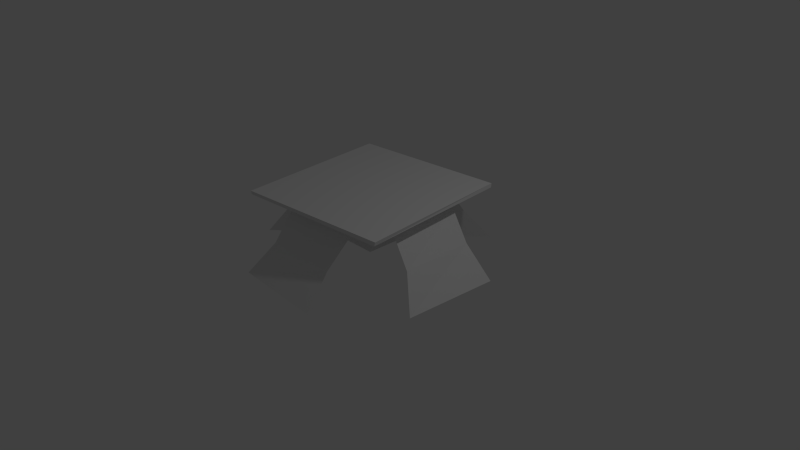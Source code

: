 # Source: pedestal.blend  (saved by Blender 2.65.0; exported with 4.5.12 LTS)
import bpy
from mathutils import Matrix  # noqa: F401  (used for matrix-valued properties, if any)

bpy.ops.wm.read_factory_settings(use_empty=True)
scene = bpy.context.scene
scene.name = 'Scene'

# ---- collections
col_collection_1 = bpy.data.collections.new('Collection 1'); scene.collection.children.link(col_collection_1)

# ---- world
world_world = bpy.data.worlds.new('World'); scene.world = world_world
world_world.color = (0.05088, 0.05088, 0.05088)
world_world.use_sun_shadow = False
world_world.sun_shadow_jitter_overblur = 0.0
world_world.cycles.sampling_method = 'MANUAL'
world_world.cycles.sample_map_resolution = 256

# ---- cameras
cam_camera = bpy.data.cameras.new('Camera')
cam_camera.clip_end = 100.0
cam_camera.lens = 35.0
cam_camera.sensor_width = 32.0
cam_camera.sensor_height = 18.0
cam_camera.ortho_scale = 7.314
cam_camera.dof.focus_distance = 0.0
cam_camera.dof.aperture_fstop = 128.0

# ---- lights
light_lamp = bpy.data.lights.new('Lamp', 'POINT')
light_lamp.transmission_factor = 0.0
light_lamp.cutoff_distance = 30.0
light_lamp.energy = 100.0
light_lamp.shadow_buffer_clip_start = 1.001
light_lamp.shadow_soft_size = 0.1
light_lamp.shadow_maximum_resolution = 0.006
light_lamp.use_absolute_resolution = True
light_lamp.cycles.use_multiple_importance_sampling = False

# ---- meshes
me_cube = bpy.data.meshes.new('Cube')
me_cube.from_pydata([(-0.3647, -0.3647, 0.001571), (-0.3647, 0.3647, 0.001571), (0.3647, 0.3647, 0.001571), (0.3647, -0.3647, 0.001571), (-1.0, -1.0, 0.4915), (-1.0, 1.0, 0.4915), (1.0, 1.0, 0.4915), (1.0, -1.0, 0.4915), (-0.1824, 0.5235, 0.1241), (0.1824, 0.5235, 0.1241), (-0.5, 0.8412, 0.369), (0.5, 0.8412, 0.369), (-0.5235, -0.1824, 0.1241), (-0.5235, 0.1824, 0.1241), (-0.8412, -0.5, 0.369), (-0.8412, 0.5, 0.369), (-0.1824, -0.5235, 0.1241), (0.1824, -0.5235, 0.1241), (-0.5, -0.8412, 0.369), (0.5, -0.8412, 0.369), (0.5235, 0.1824, 0.1241), (0.5235, -0.1824, 0.1241), (0.8412, 0.5, 0.369), (0.8412, -0.5, 0.369), (0.8289, 0.1824, 0.000165), (0.8289, -0.1824, 0.000165), (1.147, 0.5, 0.002022), (1.147, -0.5, 0.002022), (-0.1824, -0.8289, 0.000165), (0.1824, -0.8289, 0.000165), (-0.5, -1.147, 0.002022), (0.5, -1.147, 0.002022), (-0.8289, -0.1824, 0.000165), (-0.8289, 0.1824, 0.000165), (-1.147, -0.5, 0.002022), (-1.147, 0.5, 0.002022), (-0.1824, 0.8289, 0.000165), (0.1824, 0.8289, 0.000165), (-0.5, 1.147, 0.002022), (0.5, 1.147, 0.002022), (1.107, 0.2435, -0.4019), (1.107, -0.2435, -0.4019), (1.531, 0.6677, -0.3994), (1.531, -0.6677, -0.3994), (-0.2435, -1.107, -0.4019), (0.2435, -1.107, -0.4019), (-0.6677, -1.531, -0.3994), (0.6677, -1.531, -0.3994), (-1.107, -0.2435, -0.4019), (-1.107, 0.2435, -0.4019), (-1.531, -0.6677, -0.3994), (-1.531, 0.6677, -0.3994), (-0.2435, 1.107, -0.4019), (0.2435, 1.107, -0.4019), (-0.6677, 1.531, -0.3994), (0.6677, 1.531, -0.3994), (-1.0, -1.0, 0.5431), (-1.0, 1.0, 0.5431), (1.0, 1.0, 0.5431), (1.0, -1.0, 0.5431), (-0.3647, -0.3647, -0.09616), (-0.3647, 0.3647, -0.09616), (0.3647, 0.3647, -0.09616), (0.3647, -0.3647, -0.09616)], [], [(0, 4, 14, 12), (5, 6, 11, 10), (6, 7, 23, 22), (4, 0, 16, 18), (1, 2, 62, 61), (4, 7, 59, 56), (11, 9, 37, 39), (1, 5, 10, 8), (6, 2, 9, 11), (2, 1, 8, 9), (13, 12, 32, 33), (4, 5, 15, 14), (5, 1, 13, 15), (1, 0, 12, 13), (17, 19, 31, 29), (0, 3, 17, 16), (3, 7, 19, 17), (7, 4, 18, 19), (20, 22, 26, 24), (7, 3, 21, 23), (2, 6, 22, 20), (3, 2, 20, 21), (26, 27, 43, 42), (22, 23, 27, 26), (23, 21, 25, 27), (21, 20, 24, 25), (32, 34, 50, 48), (19, 18, 30, 31), (16, 17, 29, 28), (18, 16, 28, 30), (38, 39, 55, 54), (12, 14, 34, 32), (14, 15, 35, 34), (15, 13, 33, 35), (24, 26, 42, 40), (9, 8, 36, 37), (8, 10, 38, 36), (10, 11, 39, 38), (42, 43, 41, 40), (47, 46, 44, 45), (50, 51, 49, 48), (54, 55, 53, 52), (39, 37, 53, 55), (30, 28, 44, 46), (27, 25, 41, 43), (37, 36, 52, 53), (29, 31, 47, 45), (25, 24, 40, 41), (34, 35, 51, 50), (31, 30, 46, 47), (35, 33, 49, 51), (28, 29, 45, 44), (36, 38, 54, 52), (33, 32, 48, 49), (59, 58, 57, 56), (7, 6, 58, 59), (5, 4, 56, 57), (6, 5, 57, 58), (60, 61, 62, 63), (3, 0, 60, 63), (2, 3, 63, 62), (0, 1, 61, 60)])
me_cube.use_remesh_preserve_volume = False
me_cube.use_remesh_preserve_attributes = False
me_cube.use_mirror_vertex_groups = False
me_cube.update()

# ---- objects
ob_cube = bpy.data.objects.new('Cube', me_cube)
ob_lamp = bpy.data.objects.new('Lamp', light_lamp)
ob_camera = bpy.data.objects.new('Camera', cam_camera)

# ---- transforms, parenting, visibility, modifiers, constraints
ob_cube.location = (0.0, 0.0, 0.4006)
ob_cube.lineart.crease_threshold = 0.0
_m = ob_cube.modifiers.new('SimpleDeform', 'SIMPLE_DEFORM')
_m.deform_axis = 'Z'
_m.factor = 0.1425
_m.angle = 0.1425
_m = ob_cube.modifiers.new('SimpleDeform.001', 'SIMPLE_DEFORM')
_m.deform_method = 'TAPER'
_m.deform_axis = 'Z'
_m.factor = 0.09335
_m.angle = 0.09335
ob_lamp.location = (4.076, 1.005, 5.904)
ob_lamp.rotation_euler = (0.6503, 0.05522, 1.866)
ob_lamp.lock_rotations_4d = False
ob_lamp.empty_display_type = 'ARROWS'
ob_lamp.color = (0.0, 0.0, 0.0, 0.0)
ob_lamp.lineart.crease_threshold = 0.0
ob_camera.location = (7.481, -6.508, 5.344)
ob_camera.rotation_euler = (1.109, 0.01082, 0.8149)
ob_camera.lock_rotations_4d = False
ob_camera.empty_display_type = 'ARROWS'
ob_camera.color = (0.0, 0.0, 0.0, 0.0)
ob_camera.display_type = 'WIRE'
ob_camera.lineart.crease_threshold = 0.0

# ---- collection membership
col_collection_1.objects.link(ob_cube)
col_collection_1.objects.link(ob_lamp)
col_collection_1.objects.link(ob_camera)

# ---- scene / render settings (as saved in the file)
scene.camera = ob_camera
scene.frame_start = 1; scene.frame_end = 250; scene.frame_set(1)
scene.render.engine = 'BLENDER_EEVEE_NEXT'
scene.render.image_settings.color_mode = 'RGB'
scene.render.image_settings.compression = 90
scene.render.resolution_percentage = 50
scene.render.dither_intensity = 0.0
scene.render.bake_margin = 2
scene.render.bake_bias = 0.0
scene.cycles.use_denoising = False
scene.cycles.samples = 10
scene.cycles.sampling_pattern = 'TABULATED_SOBOL'
scene.cycles.light_sampling_threshold = 0.0
scene.cycles.use_adaptive_sampling = False
scene.cycles.use_light_tree = False
scene.cycles.blur_glossy = 0.0
scene.cycles.volume_bounces = 1
scene.cycles.pixel_filter_type = 'GAUSSIAN'
scene.cycles.sample_clamp_indirect = 0.0
scene.view_settings.view_transform = 'Standard'
bpy.context.view_layer.update()
